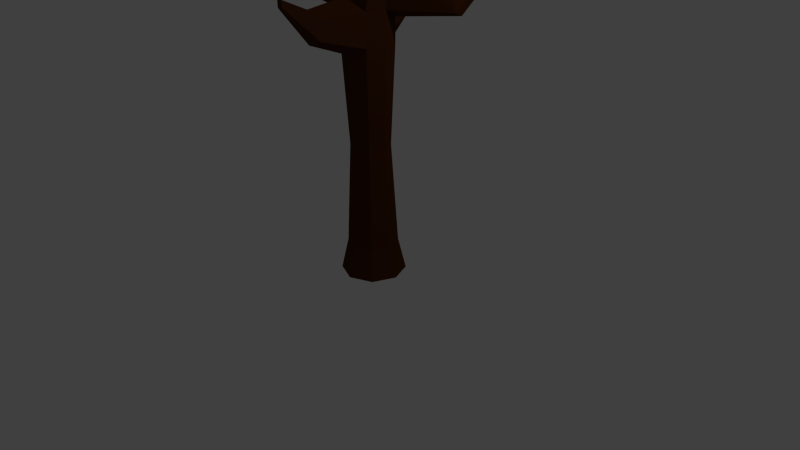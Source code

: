 # Source: Tree03Nude.blend  (saved by Blender 2.77.0; exported with 4.5.12 LTS)
import bpy
from mathutils import Matrix  # noqa: F401  (used for matrix-valued properties, if any)

bpy.ops.wm.read_factory_settings(use_empty=True)
scene = bpy.context.scene
scene.name = 'Scene'

# ---- collections
col_collection_1 = bpy.data.collections.new('Collection 1'); scene.collection.children.link(col_collection_1)

# ---- materials (node trees are filled in below, after node groups)
mat_tronc = bpy.data.materials.new('Tronc')
mat_tronc.alpha_threshold = 0.0
mat_tronc.use_transparent_shadow = False
mat_tronc.diffuse_color = (0.06998, 0.02124, 0.004957, 1.0)
mat_tronc.roughness = 0.5

# ---- material node trees

# ---- world
world_world = bpy.data.worlds.new('World'); scene.world = world_world
world_world.color = (0.05088, 0.05088, 0.05088)
world_world.use_sun_shadow = False
world_world.sun_shadow_jitter_overblur = 0.0
world_world.cycles.sampling_method = 'NONE'
world_world.cycles.sample_map_resolution = 256

# ---- cameras
cam_camera = bpy.data.cameras.new('Camera')
cam_camera.clip_end = 100.0
cam_camera.lens = 35.0
cam_camera.sensor_width = 32.0
cam_camera.sensor_height = 18.0
cam_camera.ortho_scale = 7.314
cam_camera.dof.focus_distance = 0.0
cam_camera.dof.aperture_fstop = 128.0

# ---- lights
light_lamp = bpy.data.lights.new('Lamp', 'POINT')
light_lamp.transmission_factor = 0.0
light_lamp.cutoff_distance = 30.0
light_lamp.energy = 100.0
light_lamp.shadow_buffer_clip_start = 1.001
light_lamp.shadow_soft_size = 0.1
light_lamp.shadow_maximum_resolution = 0.006
light_lamp.use_absolute_resolution = True
light_lamp.cycles.use_multiple_importance_sampling = False

# ---- meshes
me_cylinder = bpy.data.meshes.new('Cylinder')
me_cylinder.from_pydata([(0.0, 1.298, -2.971), (0.0, 1.0, 4.588), (0.9179, 0.9179, -2.971), (0.7071, 0.7071, 4.308), (1.298, -5.897e-08, -2.971), (1.0, -4.371e-08, 4.588), (0.9179, -0.9179, -2.971), (0.7071, -0.7071, 4.588), (-1.192e-07, -1.298, -2.971), (-0.4606, -2.465, 4.028), (-0.9179, -0.9179, -2.971), (-0.7071, -0.7071, 4.588), (-1.298, 1.326e-08, -2.971), (-1.0, 1.192e-08, 4.304), (-0.9179, 0.9179, -2.971), (-0.7071, 0.7071, 4.588), (0.0, 1.0, 4.588), (0.7071, 0.7071, 4.308), (1.0, -4.371e-08, 4.588), (0.7071, -0.7071, 4.588), (-5.96e-08, -1.0, 4.928), (-0.7071, -0.7071, 4.588), (-1.0, 1.192e-08, 4.304), (-0.7071, 0.7071, 4.588), (3.986, 0.2147, 8.837), (4.137, 0.1518, 8.837), (4.2, -1.077e-08, 8.837), (4.137, -0.1518, 8.837), (3.986, -0.2147, 8.837), (3.834, -0.1518, 8.837), (3.771, 1.177e-09, 8.837), (3.834, 0.1518, 8.837), (0.5211, -0.4295, 7.136), (0.3505, -1.049e-07, 7.164), (1.345, -0.4295, 7.004), (0.933, -0.6074, 7.07), (1.345, 0.4295, 7.004), (1.516, -9.217e-08, 6.977), (0.5211, 0.4295, 7.23), (0.933, 0.6074, 7.07), (0.0, 1.0, -2.056), (0.7071, 0.7071, -2.056), (1.0, -4.371e-08, -2.056), (0.7071, -0.7071, -2.056), (-5.96e-08, -1.0, -2.056), (-0.7071, -0.7071, -2.056), (-1.0, 1.192e-08, -2.056), (-0.7071, 0.7071, -2.056), (-0.356, -4.379e-08, 6.174), (0.445, -0.8128, 5.772), (1.246, -6.682e-08, 5.727), (-0.1214, 0.5747, 5.803), (-0.1214, -0.5747, 5.803), (1.011, -0.5747, 5.74), (1.011, 0.5747, 5.956), (0.445, 0.8128, 5.772), (-4.784, -0.1009, 6.034), (-4.825, -1.871e-07, 5.993), (-4.784, 0.1009, 6.034), (-4.733, -1.95e-07, 6.26), (-4.7, 0.082, 6.207), (-4.7, -0.082, 6.207), (-3.192, -0.4467, 4.714), (-3.361, -0.03918, 4.55), (-3.192, 0.3683, 4.714), (-2.854, 0.292, 5.414), (-2.99, -0.03918, 5.628), (-2.854, -0.3704, 5.414), (0.0, 1.0, 3.652), (0.7071, 0.7071, 3.652), (1.0, -4.371e-08, 3.652), (0.7071, -0.7071, 3.652), (-5.96e-08, -1.0, 3.447), (-0.7071, -0.7071, 3.652), (-1.0, 1.192e-08, 3.651), (-0.7071, 0.7071, 3.652), (0.7071, -0.7071, 4.588), (-5.96e-08, -1.0, 4.928), (-0.7071, -0.7071, 4.588), (0.7071, -0.7071, 3.652), (-5.96e-08, -1.0, 3.447), (-0.7071, -0.7071, 3.652), (-4.035e-07, -3.827, 5.124), (0.1169, -3.778, 5.124), (-0.1169, -3.778, 5.124), (-4.035e-07, -3.827, 5.18), (0.1169, -3.778, 5.124), (-0.1169, -3.778, 5.124), (0.1169, -3.778, 4.97), (-4.035e-07, -3.827, 4.936), (-0.1169, -3.778, 4.97), (-0.04064, -2.639, 3.906), (-0.4606, -2.465, 4.584), (-0.4606, -2.465, 4.584), (-0.04064, -2.639, 4.786), (0.3793, -2.465, 4.584), (0.3793, -2.465, 4.584), (0.3793, -2.465, 4.028), (3.809, 3.652, 6.167), (3.715, 3.69, 6.204), (3.847, 3.558, 6.204), (3.88, 3.558, 6.355), (3.849, 3.634, 6.385), (3.774, 3.666, 6.361), (2.329, 2.079, 4.49), (2.784, 1.952, 4.408), (2.895, 1.518, 4.545), (2.759, 1.359, 5.181), (2.295, 1.809, 5.161), (2.564, 1.649, 5.313), (0.1871, -0.505, 6.443), (1.172, -0.505, 6.347), (1.172, 0.505, 6.459), (0.6793, 0.7141, 6.395), (-0.01674, -7.313e-08, 6.649), (0.6793, -0.7141, 6.395), (1.375, -7.9e-08, 6.327), (0.1871, 0.505, 6.266), (-1.553, 2.865, 7.27), (-1.491, 2.839, 7.435), (-1.591, 2.796, 7.474), (-1.633, 2.69, 7.458), (-1.723, 2.69, 7.332), (-1.673, 2.814, 7.238), (-0.973, 1.427, 6.884), (-1.097, 1.133, 6.825), (-0.634, 1.504, 6.855), (-0.8251, 1.384, 6.197), (-0.5383, 1.512, 6.368), (-1.143, 1.094, 6.423), (0.551, 0.551, 0.8484), (0.7793, -3.078e-08, 0.8484), (0.551, -0.551, 0.8484), (-5.303e-08, -0.7793, 0.7671), (-0.551, -0.551, 0.8484), (-0.7793, 1.258e-08, 0.8478), (-0.551, 0.551, 0.8484), (-6.578e-09, 0.7793, 0.8484), (0.0, 1.0, 3.652), (0.0, 1.0, 4.588), (-0.7071, 0.7071, 4.588), (-0.7071, 0.7071, 3.652), (-1.32, 3.475, 4.004), (-1.32, 3.475, 4.236), (-1.495, 3.403, 4.236), (-1.495, 3.403, 4.004), (-0.7877, 1.908, 4.0), (-1.244, 1.72, 4.0), (-1.244, 1.72, 3.396), (-0.7877, 1.908, 3.396), (0.1871, -0.505, 6.443), (0.5211, -0.4295, 7.136), (0.3505, -1.049e-07, 7.164), (-0.01674, -7.313e-08, 6.649), (-1.999, -0.5258, 8.854), (-1.888, -0.5007, 9.085), (-1.945, -0.3576, 9.094), (-2.067, -0.3576, 8.922), (-0.9955, -0.9122, 7.382), (-1.166, -0.5839, 7.509), (-0.953, -0.5611, 7.862), (-0.8184, -0.8388, 7.852)], [], [(68, 1, 3, 69), (69, 3, 5, 70), (70, 5, 7, 71), (96, 95, 86, 83), (95, 94, 85, 86), (73, 11, 13, 74), (5, 3, 17, 18), (75, 15, 140, 141), (74, 13, 15, 75), (0, 2, 4, 6, 8, 10, 12, 14), (33, 32, 29, 30), (9, 91, 89, 90), (1, 15, 23, 16), (3, 1, 16, 17), (7, 5, 18, 19), (13, 11, 21, 22), (92, 93, 84, 87), (15, 13, 22, 23), (25, 24, 31, 30, 29, 28, 27, 26), (35, 34, 27, 28), (37, 36, 25, 26), (38, 33, 30, 31), (32, 35, 28, 29), (34, 37, 26, 27), (36, 39, 24, 25), (39, 38, 31, 24), (124, 126, 119, 120), (112, 113, 39, 36), (111, 116, 37, 34), (110, 115, 35, 32), (125, 124, 120, 121), (116, 112, 36, 37), (115, 111, 34, 35), (114, 110, 150, 153), (12, 46, 47, 14), (14, 47, 40, 0), (10, 45, 46, 12), (8, 44, 45, 10), (6, 43, 44, 8), (4, 42, 43, 6), (2, 41, 42, 4), (0, 40, 41, 2), (65, 64, 58, 60), (20, 19, 53, 49), (107, 106, 100, 101), (63, 62, 56, 57), (21, 20, 49, 52), (19, 18, 50, 53), (105, 104, 99, 98), (16, 23, 51, 55), (57, 56, 61, 59), (58, 57, 59, 60), (67, 66, 59, 61), (64, 63, 57, 58), (62, 67, 61, 56), (66, 65, 60, 59), (48, 51, 65, 66), (21, 52, 67, 62), (23, 22, 63, 64), (52, 48, 66, 67), (22, 21, 62, 63), (51, 23, 64, 65), (135, 74, 75, 136), (136, 75, 68, 137), (134, 73, 74, 135), (133, 72, 73, 134), (132, 71, 72, 133), (131, 70, 71, 132), (130, 69, 70, 131), (137, 68, 69, 130), (73, 72, 80, 81), (19, 20, 77, 76), (72, 71, 79, 80), (20, 21, 78, 77), (88, 83, 82, 89), (89, 82, 84, 90), (84, 82, 85, 87), (82, 83, 86, 85), (93, 9, 90, 84), (97, 96, 83, 88), (91, 97, 88, 89), (94, 92, 87, 85), (20, 21, 92, 94), (72, 71, 97, 91), (71, 7, 96, 97), (11, 73, 9, 93), (21, 11, 93, 92), (73, 72, 91, 9), (19, 20, 94, 95), (7, 19, 95, 96), (100, 98, 102, 101), (98, 99, 103, 102), (104, 108, 103, 99), (108, 109, 102, 103), (106, 105, 98, 100), (109, 107, 101, 102), (54, 50, 107, 109), (18, 17, 105, 106), (55, 54, 109, 108), (16, 55, 108, 104), (17, 16, 104, 105), (50, 18, 106, 107), (48, 52, 110, 114), (49, 53, 111, 115), (50, 54, 112, 116), (51, 48, 114, 117), (52, 49, 115, 110), (53, 50, 116, 111), (54, 55, 113, 112), (55, 51, 117, 113), (118, 123, 120, 119), (123, 122, 121, 120), (128, 127, 123, 118), (129, 125, 121, 122), (127, 129, 122, 123), (126, 128, 118, 119), (39, 113, 128, 126), (117, 114, 129, 127), (114, 33, 125, 129), (113, 117, 127, 128), (33, 38, 124, 125), (38, 39, 126, 124), (40, 137, 130, 41), (41, 130, 131, 42), (42, 131, 132, 43), (43, 132, 133, 44), (44, 133, 134, 45), (45, 134, 135, 46), (47, 136, 137, 40), (46, 135, 136, 47), (147, 146, 143, 144), (15, 1, 139, 140), (1, 68, 138, 139), (68, 75, 141, 138), (145, 144, 143, 142), (148, 147, 144, 145), (146, 149, 142, 143), (149, 148, 145, 142), (138, 141, 148, 149), (139, 138, 149, 146), (141, 140, 147, 148), (140, 139, 146, 147), (159, 158, 154, 157), (32, 33, 152, 151), (33, 114, 153, 152), (110, 32, 151, 150), (157, 154, 155, 156), (161, 160, 156, 155), (160, 159, 157, 156), (158, 161, 155, 154), (150, 151, 161, 158), (152, 153, 159, 160), (151, 152, 160, 161), (153, 150, 158, 159)])
me_cylinder.materials.append(mat_tronc)
me_cylinder.use_remesh_preserve_volume = False
me_cylinder.use_remesh_preserve_attributes = False
me_cylinder.use_mirror_vertex_groups = False
me_cylinder.update()

# ---- objects
ob_tree03 = bpy.data.objects.new('Tree03', me_cylinder)
ob_lamp = bpy.data.objects.new('Lamp', light_lamp)
ob_camera = bpy.data.objects.new('Camera', cam_camera)

# ---- transforms, parenting, visibility, modifiers, constraints
ob_tree03.location = (0.0, 0.0, 1.139)
ob_tree03.scale = (0.318, 0.3155, 0.4436)
ob_tree03.lineart.crease_threshold = 0.0
ob_lamp.location = (4.076, 1.005, 5.904)
ob_lamp.rotation_euler = (0.6503, 0.05522, 1.866)
ob_lamp.lock_rotations_4d = False
ob_lamp.empty_display_type = 'ARROWS'
ob_lamp.color = (0.0, 0.0, 0.0, 0.0)
ob_lamp.lineart.crease_threshold = 0.0
ob_camera.location = (7.481, -6.508, 5.344)
ob_camera.rotation_euler = (1.109, 0.01082, 0.8149)
ob_camera.lock_rotations_4d = False
ob_camera.empty_display_type = 'ARROWS'
ob_camera.color = (0.0, 0.0, 0.0, 0.0)
ob_camera.display_type = 'WIRE'
ob_camera.lineart.crease_threshold = 0.0

# ---- collection membership
col_collection_1.objects.link(ob_tree03)
col_collection_1.objects.link(ob_lamp)
col_collection_1.objects.link(ob_camera)

# ---- scene / render settings (as saved in the file)
scene.camera = ob_camera
scene.frame_start = 1; scene.frame_end = 250; scene.frame_set(1)
scene.render.engine = 'BLENDER_EEVEE_NEXT'
scene.render.resolution_percentage = 50
scene.render.dither_intensity = 0.0
scene.cycles.use_denoising = False
scene.cycles.samples = 10
scene.cycles.sampling_pattern = 'TABULATED_SOBOL'
scene.cycles.light_sampling_threshold = 0.0
scene.cycles.use_adaptive_sampling = False
scene.cycles.use_light_tree = False
scene.cycles.blur_glossy = 0.0
scene.cycles.pixel_filter_type = 'GAUSSIAN'
scene.cycles.sample_clamp_indirect = 0.0
scene.view_settings.view_transform = 'Standard'
bpy.context.view_layer.update()
